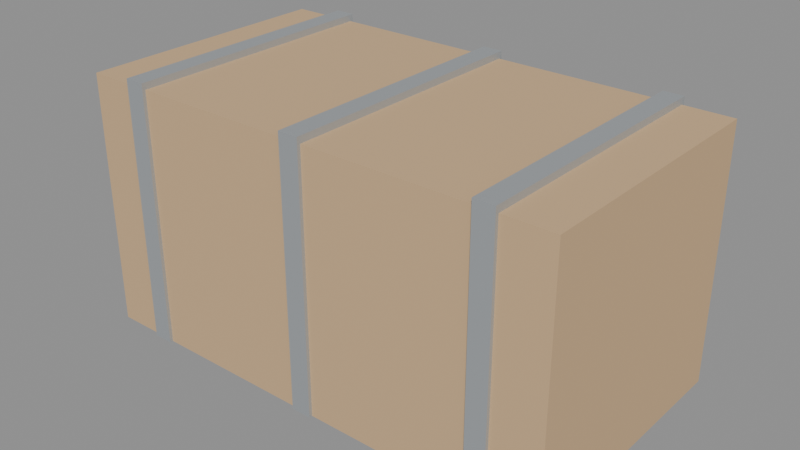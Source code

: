 # Source: SM_LargeStorageBox.blend  (saved by Blender 5.2.45; exported with 4.5.12 LTS)
import bpy
from mathutils import Matrix  # noqa: F401  (used for matrix-valued properties, if any)

bpy.ops.wm.read_factory_settings(use_empty=True)
scene = bpy.context.scene
scene.name = 'Scene'

# ---- materials (node trees are filled in below, after node groups)
mat_m_wood_medium = bpy.data.materials.new('M_Wood_Medium')
mat_m_metal_sheet = bpy.data.materials.new('M_Metal_Sheet')

# ---- material node trees
mat_m_wood_medium.use_nodes = True; mat_m_wood_medium.node_tree.nodes.clear()
_N = mat_m_wood_medium.node_tree.nodes; _L = mat_m_wood_medium.node_tree.links
n0 = _N.new('ShaderNodeBsdfPrincipled'); n0.name = 'Principled BSDF'; n0.location = (-200, 100)
n0.inputs[0].default_value = (0.6196, 0.4196, 0.2314, 1.0)
n0.inputs[2].default_value = 0.85
n0.inputs[10].default_value = 0.005
n1 = _N.new('ShaderNodeOutputMaterial'); n1.name = 'Material Output'; n1.location = (200, 100)
_L.new(n0.outputs[0], n1.inputs[0])
n1.is_active_output = True
mat_m_metal_sheet.use_nodes = True; mat_m_metal_sheet.node_tree.nodes.clear()
_N = mat_m_metal_sheet.node_tree.nodes; _L = mat_m_metal_sheet.node_tree.links
n0 = _N.new('ShaderNodeBsdfPrincipled'); n0.name = 'Principled BSDF'; n0.location = (-200, 100)
n0.inputs[0].default_value = (0.4784, 0.5098, 0.5333, 1.0)
n0.inputs[1].default_value = 0.5
n0.inputs[10].default_value = 0.005
n1 = _N.new('ShaderNodeOutputMaterial'); n1.name = 'Material Output'; n1.location = (200, 100)
_L.new(n0.outputs[0], n1.inputs[0])
n1.is_active_output = True

# ---- meshes
me_cube = bpy.data.meshes.new('Cube')
me_cube.from_pydata([(-72.5, -39.0, -38.0), (-72.5, -39.0, 38.0), (-72.5, 39.0, -38.0), (-72.5, 39.0, 38.0), (72.5, -39.0, -38.0), (72.5, -39.0, 38.0), (72.5, 39.0, -38.0), (72.5, 39.0, 38.0), (-58.0, -40.0, -38.0), (-58.0, -40.0, 40.0), (-58.0, 40.0, -38.0), (-58.0, 40.0, 40.0), (-52.0, -40.0, -38.0), (-52.0, -40.0, 40.0), (-52.0, 40.0, -38.0), (-52.0, 40.0, 40.0), (-3.0, -40.0, -38.0), (-3.0, -40.0, 40.0), (-3.0, 40.0, -38.0), (-3.0, 40.0, 40.0), (3.0, -40.0, -38.0), (3.0, -40.0, 40.0), (3.0, 40.0, -38.0), (3.0, 40.0, 40.0), (52.0, -40.0, -38.0), (52.0, -40.0, 40.0), (52.0, 40.0, -38.0), (52.0, 40.0, 40.0), (58.0, -40.0, -38.0), (58.0, -40.0, 40.0), (58.0, 40.0, -38.0), (58.0, 40.0, 40.0)], [], [(0, 1, 3, 2), (2, 3, 7, 6), (6, 7, 5, 4), (4, 5, 1, 0), (2, 6, 4, 0), (7, 3, 1, 5), (8, 9, 11, 10), (10, 11, 15, 14), (14, 15, 13, 12), (12, 13, 9, 8), (10, 14, 12, 8), (15, 11, 9, 13), (16, 17, 19, 18), (18, 19, 23, 22), (22, 23, 21, 20), (20, 21, 17, 16), (18, 22, 20, 16), (23, 19, 17, 21), (24, 25, 27, 26), (26, 27, 31, 30), (30, 31, 29, 28), (28, 29, 25, 24), (26, 30, 28, 24), (31, 27, 25, 29)])
me_cube.polygons.foreach_set('material_index', [0, 0, 0, 0, 0, 0, 1, 1, 1, 1, 1, 1, 1, 1, 1, 1, 1, 1, 1, 1, 1, 1, 1, 1])
_uv = me_cube.uv_layers.new(name='UVMap')
_uv.uv.foreach_set('vector', [0.375, 0.0, 0.625, 0.0, 0.625, 0.25, 0.375, 0.25, 0.375, 0.25, 0.625, 0.25, 0.625, 0.5, 0.375, 0.5, 0.375, 0.5, 0.625, 0.5, 0.625, 0.75, 0.375, 0.75, 0.375, 0.75, 0.625, 0.75, 0.625, 1.0, 0.375, 1.0, 0.125, 0.5, 0.375, 0.5, 0.375, 0.75, 0.125, 0.75, 0.625, 0.5, 0.875, 0.5, 0.875, 0.75, 0.625, 0.75, 0.375, 0.0, 0.625, 0.0, 0.625, 0.25, 0.375, 0.25, 0.375, 0.25, 0.625, 0.25, 0.625, 0.5, 0.375, 0.5, 0.375, 0.5, 0.625, 0.5, 0.625, 0.75, 0.375, 0.75, 0.375, 0.75, 0.625, 0.75, 0.625, 1.0, 0.375, 1.0, 0.125, 0.5, 0.375, 0.5, 0.375, 0.75, 0.125, 0.75, 0.625, 0.5, 0.875, 0.5, 0.875, 0.75, 0.625, 0.75, 0.375, 0.0, 0.625, 0.0, 0.625, 0.25, 0.375, 0.25, 0.375, 0.25, 0.625, 0.25, 0.625, 0.5, 0.375, 0.5, 0.375, 0.5, 0.625, 0.5, 0.625, 0.75, 0.375, 0.75, 0.375, 0.75, 0.625, 0.75, 0.625, 1.0, 0.375, 1.0, 0.125, 0.5, 0.375, 0.5, 0.375, 0.75, 0.125, 0.75, 0.625, 0.5, 0.875, 0.5, 0.875, 0.75, 0.625, 0.75, 0.375, 0.0, 0.625, 0.0, 0.625, 0.25, 0.375, 0.25, 0.375, 0.25, 0.625, 0.25, 0.625, 0.5, 0.375, 0.5, 0.375, 0.5, 0.625, 0.5, 0.625, 0.75, 0.375, 0.75, 0.375, 0.75, 0.625, 0.75, 0.625, 1.0, 0.375, 1.0, 0.125, 0.5, 0.375, 0.5, 0.375, 0.75, 0.125, 0.75, 0.625, 0.5, 0.875, 0.5, 0.875, 0.75, 0.625, 0.75])
me_cube.materials.append(mat_m_wood_medium)
me_cube.materials.append(mat_m_metal_sheet)
me_cube.update()

# ---- objects
ob_sm_largestoragebox = bpy.data.objects.new('SM_LargeStorageBox', me_cube)

# ---- transforms, parenting, visibility, modifiers, constraints
ob_sm_largestoragebox.location = (0.0, 0.0, 38.0)

# ---- collection membership
scene.collection.objects.link(ob_sm_largestoragebox)

# ---- scene / render settings (as saved in the file)
scene.frame_start = 1; scene.frame_end = 250; scene.frame_set(1)
scene.render.engine = 'BLENDER_EEVEE_NEXT'
scene.render.bake_bias = 0.0
scene.render.bake_samples = 0
scene.render.compositor_device = 'GPU'
scene.eevee.use_volume_custom_range = False
scene.eevee.fast_gi_thickness_near = 0.1
scene.eevee.fast_gi_thickness_far = 0.0
scene.eevee.ray_tracing_options.screen_trace_thickness = 0.1
bpy.context.view_layer.update()

# ---- added for rendering (the .blend has no active camera and no usable light): camera, sun + grey world if the file has none
cam_auto = bpy.data.cameras.new('AutoCamera')
cam_auto.lens = 50.0
cam_auto.sensor_width = 36.0
cam_auto.clip_end = 2972.37
ob_auto_camera = bpy.data.objects.new('AutoCamera', cam_auto)
scene.collection.objects.link(ob_auto_camera)
ob_auto_camera.location = (169.367, -203.24, 174.493)
ob_auto_camera.rotation_euler = (1.09748, -7.21219e-08, 0.694738)
scene.camera = ob_auto_camera
light_auto_sun = bpy.data.lights.new('AutoSun', 'SUN')
light_auto_sun.energy = 3.0
light_auto_sun.angle = 0.0523599
ob_auto_sun = bpy.data.objects.new('AutoSun', light_auto_sun)
scene.collection.objects.link(ob_auto_sun)
ob_auto_sun.rotation_euler = (0.872665, 0.174533, 0.523599)
if scene.world is None:
    world_auto = bpy.data.worlds.new('AutoWorld')
    world_auto.color = (0.3, 0.3, 0.3)
    scene.world = world_auto
bpy.context.view_layer.update()
